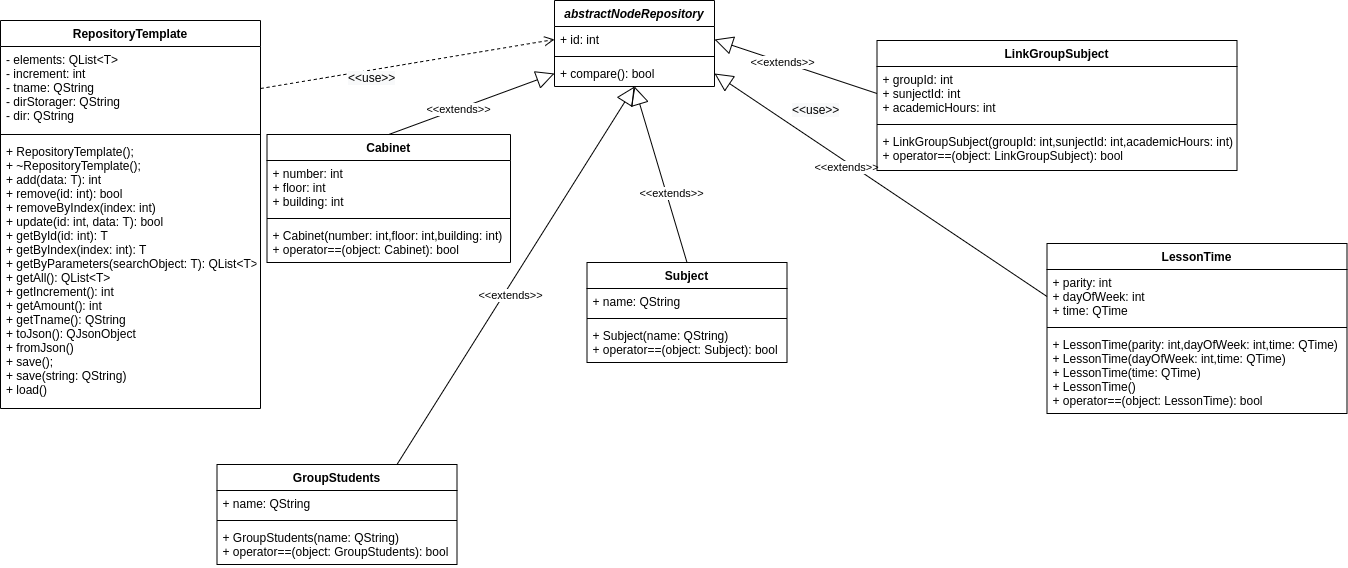

The diagram above was exported from draw.io. Its source (the exported page's mxGraphModel, read from the mxfile embedded in the PNG):
<mxGraphModel dx="311" dy="818" grid="1" gridSize="10" guides="1" tooltips="1" connect="1" arrows="1" fold="1" page="1" pageScale="1" pageWidth="827" pageHeight="1169" math="0" shadow="0">
  <root>
    <mxCell id="rWxC_-0Z8ZsvWYRaIfMi-0" />
    <mxCell id="rWxC_-0Z8ZsvWYRaIfMi-1" parent="rWxC_-0Z8ZsvWYRaIfMi-0" />
    <mxCell id="rWxC_-0Z8ZsvWYRaIfMi-44" value="" style="endArrow=block;endSize=16;endFill=0;html=1;entryX=0.5;entryY=1;entryDx=0;entryDy=0;exitX=0.5;exitY=0;exitDx=0;exitDy=0;" edge="1" parent="rWxC_-0Z8ZsvWYRaIfMi-1" source="rWxC_-0Z8ZsvWYRaIfMi-9" target="rWxC_-0Z8ZsvWYRaIfMi-28">
      <mxGeometry width="160" relative="1" as="geometry">
        <mxPoint x="796.5" y="364" as="sourcePoint" />
        <mxPoint x="636.5" y="364" as="targetPoint" />
      </mxGeometry>
    </mxCell>
    <mxCell id="rWxC_-0Z8ZsvWYRaIfMi-45" value="&amp;lt;&amp;lt;extends&amp;gt;&amp;gt;" style="edgeLabel;html=1;align=center;verticalAlign=middle;resizable=0;points=[];" vertex="1" connectable="0" parent="rWxC_-0Z8ZsvWYRaIfMi-44">
      <mxGeometry x="-0.2152" y="-4" relative="1" as="geometry">
        <mxPoint as="offset" />
      </mxGeometry>
    </mxCell>
    <mxCell id="rWxC_-0Z8ZsvWYRaIfMi-46" value="" style="endArrow=block;endSize=16;endFill=0;html=1;entryX=0;entryY=0.5;entryDx=0;entryDy=0;exitX=0.5;exitY=0;exitDx=0;exitDy=0;" edge="1" parent="rWxC_-0Z8ZsvWYRaIfMi-1" source="rWxC_-0Z8ZsvWYRaIfMi-40" target="rWxC_-0Z8ZsvWYRaIfMi-31">
      <mxGeometry width="160" relative="1" as="geometry">
        <mxPoint x="655.5" y="339" as="sourcePoint" />
        <mxPoint x="678.5" y="284" as="targetPoint" />
      </mxGeometry>
    </mxCell>
    <mxCell id="rWxC_-0Z8ZsvWYRaIfMi-47" value="&amp;lt;&amp;lt;extends&amp;gt;&amp;gt;" style="edgeLabel;html=1;align=center;verticalAlign=middle;resizable=0;points=[];" vertex="1" connectable="0" parent="rWxC_-0Z8ZsvWYRaIfMi-46">
      <mxGeometry x="-0.1834" relative="1" as="geometry">
        <mxPoint y="-1.41" as="offset" />
      </mxGeometry>
    </mxCell>
    <mxCell id="rWxC_-0Z8ZsvWYRaIfMi-48" value="" style="endArrow=block;endSize=16;endFill=0;html=1;entryX=0.5;entryY=1;entryDx=0;entryDy=0;exitX=0.75;exitY=0;exitDx=0;exitDy=0;" edge="1" parent="rWxC_-0Z8ZsvWYRaIfMi-1" source="rWxC_-0Z8ZsvWYRaIfMi-102" target="rWxC_-0Z8ZsvWYRaIfMi-28">
      <mxGeometry width="160" relative="1" as="geometry">
        <mxPoint x="655.5" y="339" as="sourcePoint" />
        <mxPoint x="686.5" y="284" as="targetPoint" />
      </mxGeometry>
    </mxCell>
    <mxCell id="rWxC_-0Z8ZsvWYRaIfMi-49" value="&amp;lt;&amp;lt;extends&amp;gt;&amp;gt;" style="edgeLabel;html=1;align=center;verticalAlign=middle;resizable=0;points=[];" vertex="1" connectable="0" parent="rWxC_-0Z8ZsvWYRaIfMi-48">
      <mxGeometry x="-0.091" y="-5" relative="1" as="geometry">
        <mxPoint y="-1" as="offset" />
      </mxGeometry>
    </mxCell>
    <mxCell id="rWxC_-0Z8ZsvWYRaIfMi-50" value="" style="html=1;verticalAlign=bottom;endArrow=open;dashed=1;endSize=8;entryX=0;entryY=0.5;entryDx=0;entryDy=0;exitX=1;exitY=0.5;exitDx=0;exitDy=0;" edge="1" parent="rWxC_-0Z8ZsvWYRaIfMi-1" source="rWxC_-0Z8ZsvWYRaIfMi-37" target="rWxC_-0Z8ZsvWYRaIfMi-29">
      <mxGeometry relative="1" as="geometry">
        <mxPoint x="1206.5" y="94" as="sourcePoint" />
        <mxPoint x="786.5" y="164" as="targetPoint" />
      </mxGeometry>
    </mxCell>
    <mxCell id="rWxC_-0Z8ZsvWYRaIfMi-52" value="" style="endArrow=block;endSize=16;endFill=0;html=1;entryX=1;entryY=0.5;entryDx=0;entryDy=0;exitX=0;exitY=0.5;exitDx=0;exitDy=0;" edge="1" parent="rWxC_-0Z8ZsvWYRaIfMi-1" source="rWxC_-0Z8ZsvWYRaIfMi-14" target="rWxC_-0Z8ZsvWYRaIfMi-31">
      <mxGeometry width="160" relative="1" as="geometry">
        <mxPoint x="1077.375" y="311" as="sourcePoint" />
        <mxPoint x="773.5" y="276.9999999999998" as="targetPoint" />
      </mxGeometry>
    </mxCell>
    <mxCell id="rWxC_-0Z8ZsvWYRaIfMi-53" value="&amp;lt;&amp;lt;extends&amp;gt;&amp;gt;" style="edgeLabel;html=1;align=center;verticalAlign=middle;resizable=0;points=[];" vertex="1" connectable="0" parent="rWxC_-0Z8ZsvWYRaIfMi-52">
      <mxGeometry x="0.1933" y="4" relative="1" as="geometry">
        <mxPoint as="offset" />
      </mxGeometry>
    </mxCell>
    <mxCell id="rWxC_-0Z8ZsvWYRaIfMi-54" value="" style="endArrow=block;endSize=16;endFill=0;html=1;entryX=1;entryY=0.5;entryDx=0;entryDy=0;exitX=0;exitY=0.5;exitDx=0;exitDy=0;" edge="1" parent="rWxC_-0Z8ZsvWYRaIfMi-1" source="rWxC_-0Z8ZsvWYRaIfMi-18" target="rWxC_-0Z8ZsvWYRaIfMi-29">
      <mxGeometry width="160" relative="1" as="geometry">
        <mxPoint x="1096.5" y="262.9999999999998" as="sourcePoint" />
        <mxPoint x="1016.5" y="161" as="targetPoint" />
      </mxGeometry>
    </mxCell>
    <mxCell id="rWxC_-0Z8ZsvWYRaIfMi-55" value="&amp;lt;&amp;lt;extends&amp;gt;&amp;gt;" style="edgeLabel;html=1;align=center;verticalAlign=middle;resizable=0;points=[];" vertex="1" connectable="0" parent="rWxC_-0Z8ZsvWYRaIfMi-54">
      <mxGeometry x="0.1659" y="-1" relative="1" as="geometry">
        <mxPoint x="-1" as="offset" />
      </mxGeometry>
    </mxCell>
    <mxCell id="rWxC_-0Z8ZsvWYRaIfMi-145" value="&lt;meta charset=&quot;utf-8&quot;&gt;&lt;span style=&quot;color: rgb(0, 0, 0); font-family: helvetica; font-size: 12px; font-style: normal; font-weight: 400; letter-spacing: normal; text-align: center; text-indent: 0px; text-transform: none; word-spacing: 0px; background-color: rgb(248, 249, 250); display: inline; float: none;&quot;&gt;&amp;lt;&amp;lt;use&amp;gt;&amp;gt;&lt;/span&gt;" style="text;whiteSpace=wrap;html=1;" vertex="1" parent="rWxC_-0Z8ZsvWYRaIfMi-1">
      <mxGeometry x="1286.5" y="84" width="70" height="30" as="geometry" />
    </mxCell>
    <mxCell id="rWxC_-0Z8ZsvWYRaIfMi-155" value="&lt;meta charset=&quot;utf-8&quot;&gt;&lt;span style=&quot;color: rgb(0, 0, 0); font-family: helvetica; font-size: 12px; font-style: normal; font-weight: 400; letter-spacing: normal; text-align: center; text-indent: 0px; text-transform: none; word-spacing: 0px; background-color: rgb(248, 249, 250); display: inline; float: none;&quot;&gt;&amp;lt;&amp;lt;use&amp;gt;&amp;gt;&lt;/span&gt;" style="text;whiteSpace=wrap;html=1;" vertex="1" parent="rWxC_-0Z8ZsvWYRaIfMi-1">
      <mxGeometry x="1730.5" y="116" width="70" height="30" as="geometry" />
    </mxCell>
    <mxCell id="rWxC_-0Z8ZsvWYRaIfMi-9" value="Subject" style="swimlane;fontStyle=1;align=center;verticalAlign=top;childLayout=stackLayout;horizontal=1;startSize=26;horizontalStack=0;resizeParent=1;resizeParentMax=0;resizeLast=0;collapsible=1;marginBottom=0;" vertex="1" parent="rWxC_-0Z8ZsvWYRaIfMi-1">
      <mxGeometry x="1526.5" y="282" width="200" height="100" as="geometry" />
    </mxCell>
    <mxCell id="rWxC_-0Z8ZsvWYRaIfMi-10" value="+ name: QString" style="text;strokeColor=none;fillColor=none;align=left;verticalAlign=top;spacingLeft=4;spacingRight=4;overflow=hidden;rotatable=0;points=[[0,0.5],[1,0.5]];portConstraint=eastwest;" vertex="1" parent="rWxC_-0Z8ZsvWYRaIfMi-9">
      <mxGeometry y="26" width="200" height="26" as="geometry" />
    </mxCell>
    <mxCell id="rWxC_-0Z8ZsvWYRaIfMi-11" value="" style="line;strokeWidth=1;fillColor=none;align=left;verticalAlign=middle;spacingTop=-1;spacingLeft=3;spacingRight=3;rotatable=0;labelPosition=right;points=[];portConstraint=eastwest;" vertex="1" parent="rWxC_-0Z8ZsvWYRaIfMi-9">
      <mxGeometry y="52" width="200" height="8" as="geometry" />
    </mxCell>
    <mxCell id="rWxC_-0Z8ZsvWYRaIfMi-12" value="+ Subject(name: QString)&#10;+ operator==(object: Subject): bool" style="text;strokeColor=none;fillColor=none;align=left;verticalAlign=top;spacingLeft=4;spacingRight=4;overflow=hidden;rotatable=0;points=[[0,0.5],[1,0.5]];portConstraint=eastwest;" vertex="1" parent="rWxC_-0Z8ZsvWYRaIfMi-9">
      <mxGeometry y="60" width="200" height="40" as="geometry" />
    </mxCell>
    <mxCell id="rWxC_-0Z8ZsvWYRaIfMi-13" value="LessonTime" style="swimlane;fontStyle=1;align=center;verticalAlign=top;childLayout=stackLayout;horizontal=1;startSize=26;horizontalStack=0;resizeParent=1;resizeParentMax=0;resizeLast=0;collapsible=1;marginBottom=0;" vertex="1" parent="rWxC_-0Z8ZsvWYRaIfMi-1">
      <mxGeometry x="1986.5" y="263" width="300" height="170" as="geometry" />
    </mxCell>
    <mxCell id="rWxC_-0Z8ZsvWYRaIfMi-14" value="+ parity: int&#10;+ dayOfWeek: int&#10;+ time: QTime" style="text;strokeColor=none;fillColor=none;align=left;verticalAlign=top;spacingLeft=4;spacingRight=4;overflow=hidden;rotatable=0;points=[[0,0.5],[1,0.5]];portConstraint=eastwest;" vertex="1" parent="rWxC_-0Z8ZsvWYRaIfMi-13">
      <mxGeometry y="26" width="300" height="54" as="geometry" />
    </mxCell>
    <mxCell id="rWxC_-0Z8ZsvWYRaIfMi-15" value="" style="line;strokeWidth=1;fillColor=none;align=left;verticalAlign=middle;spacingTop=-1;spacingLeft=3;spacingRight=3;rotatable=0;labelPosition=right;points=[];portConstraint=eastwest;" vertex="1" parent="rWxC_-0Z8ZsvWYRaIfMi-13">
      <mxGeometry y="80" width="300" height="8" as="geometry" />
    </mxCell>
    <mxCell id="rWxC_-0Z8ZsvWYRaIfMi-16" value="+ LessonTime(parity: int,dayOfWeek: int,time: QTime)&#10;+ LessonTime(dayOfWeek: int,time: QTime)&#10;+ LessonTime(time: QTime)&#10;+ LessonTime()&#10;+ operator==(object: LessonTime): bool" style="text;strokeColor=none;fillColor=none;align=left;verticalAlign=top;spacingLeft=4;spacingRight=4;overflow=hidden;rotatable=0;points=[[0,0.5],[1,0.5]];portConstraint=eastwest;" vertex="1" parent="rWxC_-0Z8ZsvWYRaIfMi-13">
      <mxGeometry y="88" width="300" height="82" as="geometry" />
    </mxCell>
    <mxCell id="rWxC_-0Z8ZsvWYRaIfMi-17" value="LinkGroupSubject" style="swimlane;fontStyle=1;align=center;verticalAlign=top;childLayout=stackLayout;horizontal=1;startSize=26;horizontalStack=0;resizeParent=1;resizeParentMax=0;resizeLast=0;collapsible=1;marginBottom=0;" vertex="1" parent="rWxC_-0Z8ZsvWYRaIfMi-1">
      <mxGeometry x="1816.5" y="60" width="360" height="130" as="geometry" />
    </mxCell>
    <mxCell id="rWxC_-0Z8ZsvWYRaIfMi-18" value="+ groupId: int&#10;+ sunjectId: int&#10;+ academicHours: int" style="text;strokeColor=none;fillColor=none;align=left;verticalAlign=top;spacingLeft=4;spacingRight=4;overflow=hidden;rotatable=0;points=[[0,0.5],[1,0.5]];portConstraint=eastwest;" vertex="1" parent="rWxC_-0Z8ZsvWYRaIfMi-17">
      <mxGeometry y="26" width="360" height="54" as="geometry" />
    </mxCell>
    <mxCell id="rWxC_-0Z8ZsvWYRaIfMi-19" value="" style="line;strokeWidth=1;fillColor=none;align=left;verticalAlign=middle;spacingTop=-1;spacingLeft=3;spacingRight=3;rotatable=0;labelPosition=right;points=[];portConstraint=eastwest;" vertex="1" parent="rWxC_-0Z8ZsvWYRaIfMi-17">
      <mxGeometry y="80" width="360" height="8" as="geometry" />
    </mxCell>
    <mxCell id="rWxC_-0Z8ZsvWYRaIfMi-20" value="+ LinkGroupSubject(groupId: int,sunjectId: int,academicHours: int)&#10;+ operator==(object: LinkGroupSubject): bool" style="text;strokeColor=none;fillColor=none;align=left;verticalAlign=top;spacingLeft=4;spacingRight=4;overflow=hidden;rotatable=0;points=[[0,0.5],[1,0.5]];portConstraint=eastwest;" vertex="1" parent="rWxC_-0Z8ZsvWYRaIfMi-17">
      <mxGeometry y="88" width="360" height="42" as="geometry" />
    </mxCell>
    <mxCell id="rWxC_-0Z8ZsvWYRaIfMi-36" value="RepositoryTemplate" style="swimlane;fontStyle=1;align=center;verticalAlign=top;childLayout=stackLayout;horizontal=1;startSize=26;horizontalStack=0;resizeParent=1;resizeParentMax=0;resizeLast=0;collapsible=1;marginBottom=0;" vertex="1" parent="rWxC_-0Z8ZsvWYRaIfMi-1">
      <mxGeometry x="940" y="40" width="260" height="388" as="geometry" />
    </mxCell>
    <mxCell id="rWxC_-0Z8ZsvWYRaIfMi-37" value="- elements: QList&lt;T&gt; &#10;- increment: int&#10;- tname: QString&#10;- dirStorager: QString&#10;- dir: QString" style="text;strokeColor=none;fillColor=none;align=left;verticalAlign=top;spacingLeft=4;spacingRight=4;overflow=hidden;rotatable=0;points=[[0,0.5],[1,0.5]];portConstraint=eastwest;" vertex="1" parent="rWxC_-0Z8ZsvWYRaIfMi-36">
      <mxGeometry y="26" width="260" height="84" as="geometry" />
    </mxCell>
    <mxCell id="rWxC_-0Z8ZsvWYRaIfMi-38" value="" style="line;strokeWidth=1;fillColor=none;align=left;verticalAlign=middle;spacingTop=-1;spacingLeft=3;spacingRight=3;rotatable=0;labelPosition=right;points=[];portConstraint=eastwest;" vertex="1" parent="rWxC_-0Z8ZsvWYRaIfMi-36">
      <mxGeometry y="110" width="260" height="8" as="geometry" />
    </mxCell>
    <mxCell id="rWxC_-0Z8ZsvWYRaIfMi-39" value="+ RepositoryTemplate();&#10;+ ~RepositoryTemplate();&#10;+ add(data: T): int&#10;+ remove(id: int): bool&#10;+ removeByIndex(index: int)&#10;+ update(id: int, data: T): bool&#10;+ getById(id: int): T&#10;+ getByIndex(index: int): T&#10;+ getByParameters(searchObject: T): QList&lt;T&gt;&#10;+ getAll(): QList&lt;T&gt; &#10;+ getIncrement(): int&#10;+ getAmount(): int&#10;+ getTname(): QString&#10;+ toJson(): QJsonObject&#10;+ fromJson()&#10;+ save();&#10;+ save(string: QString)&#10;+ load()" style="text;strokeColor=none;fillColor=none;align=left;verticalAlign=top;spacingLeft=4;spacingRight=4;overflow=hidden;rotatable=0;points=[[0,0.5],[1,0.5]];portConstraint=eastwest;" vertex="1" parent="rWxC_-0Z8ZsvWYRaIfMi-36">
      <mxGeometry y="118" width="260" height="270" as="geometry" />
    </mxCell>
    <mxCell id="rWxC_-0Z8ZsvWYRaIfMi-40" value="Cabinet" style="swimlane;fontStyle=1;align=center;verticalAlign=top;childLayout=stackLayout;horizontal=1;startSize=26;horizontalStack=0;resizeParent=1;resizeParentMax=0;resizeLast=0;collapsible=1;marginBottom=0;" vertex="1" parent="rWxC_-0Z8ZsvWYRaIfMi-1">
      <mxGeometry x="1206.5" y="154" width="243.5" height="128" as="geometry" />
    </mxCell>
    <mxCell id="rWxC_-0Z8ZsvWYRaIfMi-41" value="+ number: int&#10;+ floor: int&#10;+ building: int" style="text;strokeColor=none;fillColor=none;align=left;verticalAlign=top;spacingLeft=4;spacingRight=4;overflow=hidden;rotatable=0;points=[[0,0.5],[1,0.5]];portConstraint=eastwest;" vertex="1" parent="rWxC_-0Z8ZsvWYRaIfMi-40">
      <mxGeometry y="26" width="243.5" height="54" as="geometry" />
    </mxCell>
    <mxCell id="rWxC_-0Z8ZsvWYRaIfMi-42" value="" style="line;strokeWidth=1;fillColor=none;align=left;verticalAlign=middle;spacingTop=-1;spacingLeft=3;spacingRight=3;rotatable=0;labelPosition=right;points=[];portConstraint=eastwest;" vertex="1" parent="rWxC_-0Z8ZsvWYRaIfMi-40">
      <mxGeometry y="80" width="243.5" height="8" as="geometry" />
    </mxCell>
    <mxCell id="rWxC_-0Z8ZsvWYRaIfMi-43" value="+ Cabinet(number: int,floor: int,building: int)&#10;+ operator==(object: Cabinet): bool" style="text;strokeColor=none;fillColor=none;align=left;verticalAlign=top;spacingLeft=4;spacingRight=4;overflow=hidden;rotatable=0;points=[[0,0.5],[1,0.5]];portConstraint=eastwest;" vertex="1" parent="rWxC_-0Z8ZsvWYRaIfMi-40">
      <mxGeometry y="88" width="243.5" height="40" as="geometry" />
    </mxCell>
    <mxCell id="rWxC_-0Z8ZsvWYRaIfMi-102" value="GroupStudents" style="swimlane;fontStyle=1;align=center;verticalAlign=top;childLayout=stackLayout;horizontal=1;startSize=26;horizontalStack=0;resizeParent=1;resizeParentMax=0;resizeLast=0;collapsible=1;marginBottom=0;" vertex="1" parent="rWxC_-0Z8ZsvWYRaIfMi-1">
      <mxGeometry x="1156.5" y="484" width="240" height="100" as="geometry" />
    </mxCell>
    <mxCell id="rWxC_-0Z8ZsvWYRaIfMi-103" value="+ name: QString" style="text;strokeColor=none;fillColor=none;align=left;verticalAlign=top;spacingLeft=4;spacingRight=4;overflow=hidden;rotatable=0;points=[[0,0.5],[1,0.5]];portConstraint=eastwest;" vertex="1" parent="rWxC_-0Z8ZsvWYRaIfMi-102">
      <mxGeometry y="26" width="240" height="26" as="geometry" />
    </mxCell>
    <mxCell id="rWxC_-0Z8ZsvWYRaIfMi-104" value="" style="line;strokeWidth=1;fillColor=none;align=left;verticalAlign=middle;spacingTop=-1;spacingLeft=3;spacingRight=3;rotatable=0;labelPosition=right;points=[];portConstraint=eastwest;" vertex="1" parent="rWxC_-0Z8ZsvWYRaIfMi-102">
      <mxGeometry y="52" width="240" height="8" as="geometry" />
    </mxCell>
    <mxCell id="rWxC_-0Z8ZsvWYRaIfMi-105" value="+ GroupStudents(name: QString)&#10;+ operator==(object: GroupStudents): bool" style="text;strokeColor=none;fillColor=none;align=left;verticalAlign=top;spacingLeft=4;spacingRight=4;overflow=hidden;rotatable=0;points=[[0,0.5],[1,0.5]];portConstraint=eastwest;fontStyle=0" vertex="1" parent="rWxC_-0Z8ZsvWYRaIfMi-102">
      <mxGeometry y="60" width="240" height="40" as="geometry" />
    </mxCell>
    <mxCell id="rWxC_-0Z8ZsvWYRaIfMi-28" value="abstractNodeRepository" style="swimlane;fontStyle=3;align=center;verticalAlign=top;childLayout=stackLayout;horizontal=1;startSize=26;horizontalStack=0;resizeParent=1;resizeParentMax=0;resizeLast=0;collapsible=1;marginBottom=0;" vertex="1" parent="rWxC_-0Z8ZsvWYRaIfMi-1">
      <mxGeometry x="1494" y="20" width="160" height="86" as="geometry" />
    </mxCell>
    <mxCell id="rWxC_-0Z8ZsvWYRaIfMi-29" value="+ id: int" style="text;strokeColor=none;fillColor=none;align=left;verticalAlign=top;spacingLeft=4;spacingRight=4;overflow=hidden;rotatable=0;points=[[0,0.5],[1,0.5]];portConstraint=eastwest;" vertex="1" parent="rWxC_-0Z8ZsvWYRaIfMi-28">
      <mxGeometry y="26" width="160" height="26" as="geometry" />
    </mxCell>
    <mxCell id="rWxC_-0Z8ZsvWYRaIfMi-30" value="" style="line;strokeWidth=1;fillColor=none;align=left;verticalAlign=middle;spacingTop=-1;spacingLeft=3;spacingRight=3;rotatable=0;labelPosition=right;points=[];portConstraint=eastwest;" vertex="1" parent="rWxC_-0Z8ZsvWYRaIfMi-28">
      <mxGeometry y="52" width="160" height="8" as="geometry" />
    </mxCell>
    <mxCell id="rWxC_-0Z8ZsvWYRaIfMi-31" value="+ compare(): bool" style="text;strokeColor=none;fillColor=none;align=left;verticalAlign=top;spacingLeft=4;spacingRight=4;overflow=hidden;rotatable=0;points=[[0,0.5],[1,0.5]];portConstraint=eastwest;" vertex="1" parent="rWxC_-0Z8ZsvWYRaIfMi-28">
      <mxGeometry y="60" width="160" height="26" as="geometry" />
    </mxCell>
  </root>
</mxGraphModel>